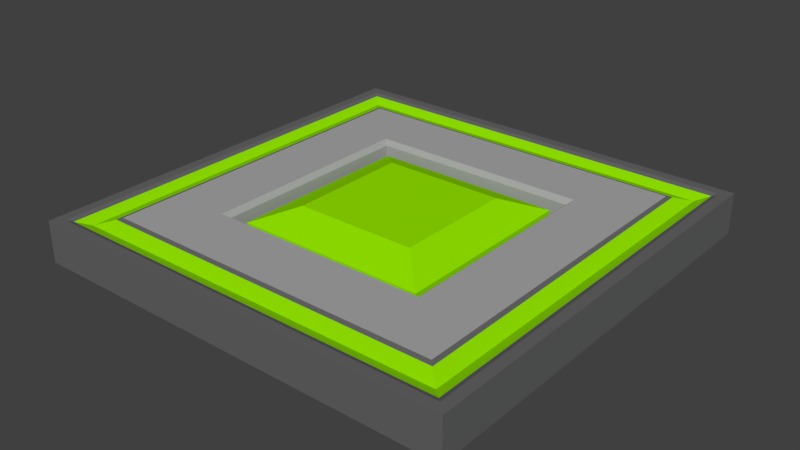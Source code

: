 # Source: button.blend  (saved by Blender 2.78.0; exported with 4.5.12 LTS)
import bpy
from mathutils import Matrix  # noqa: F401  (used for matrix-valued properties, if any)

bpy.ops.wm.read_factory_settings(use_empty=True)
scene = bpy.context.scene
scene.name = 'Scene'

# ---- collections
col_collection_1 = bpy.data.collections.new('Collection 1'); scene.collection.children.link(col_collection_1)

# ---- materials (node trees are filled in below, after node groups)
mat_material_001 = bpy.data.materials.new('Material.001')
mat_material_001.alpha_threshold = 0.0
mat_material_001.use_transparent_shadow = False
mat_material_001.diffuse_color = (0.1329, 0.1329, 0.1329, 1.0)
mat_material_001.roughness = 0.5
mat_material_001.specular_intensity = 1.0
mat_material_004 = bpy.data.materials.new('Material.004')
mat_material_004.alpha_threshold = 0.0
mat_material_004.use_transparent_shadow = False
mat_material_004.diffuse_color = (0.3033, 0.8, 0.0, 1.0)
mat_material_004.roughness = 0.5
mat_material_009 = bpy.data.materials.new('Material.009')
mat_material_009.alpha_threshold = 0.0
mat_material_009.use_transparent_shadow = False
mat_material_009.diffuse_color = (0.3931, 0.3931, 0.3931, 1.0)
mat_material_009.roughness = 0.5

# ---- material node trees

# ---- world
world_world = bpy.data.worlds.new('World'); scene.world = world_world
world_world.color = (0.05088, 0.05088, 0.05088)
world_world.use_sun_shadow = False
world_world.sun_shadow_jitter_overblur = 0.0
world_world.cycles.sampling_method = 'MANUAL'

# ---- meshes
me_cube_001 = bpy.data.meshes.new('Cube.001')
me_cube_001.from_pydata([(-1.0, -1.0, -1.14), (-1.0, -1.0, 0.8603), (-1.0, 1.0, -1.14), (-1.0, 1.0, 0.8603), (1.0, -1.0, -1.14), (1.0, -1.0, 0.8603), (1.0, 1.0, -1.14), (1.0, 1.0, 0.8603), (-0.9221, -0.9221, 0.556), (-0.9221, 0.9221, 0.556), (0.9221, 0.9221, 0.556), (0.9221, -0.9221, 0.556), (-0.8318, -0.8318, 0.8603), (-0.8318, 0.8318, 0.8603), (0.8318, 0.8318, 0.8603), (0.8318, -0.8318, 0.8603), (-1.05, 1.05, -1.14), (-1.05, -1.05, -1.14), (-1.05, -1.05, 0.8603), (-1.05, 1.05, 0.8603), (1.05, 1.05, -1.14), (1.05, 1.05, 0.8603), (1.05, -1.05, -1.14), (1.05, -1.05, 0.8603), (-0.5148, -0.5148, -0.5785), (-0.5148, 0.5148, -0.5785), (0.5148, 0.5148, -0.5785), (0.5148, -0.5148, -0.5785), (-0.4656, -0.4656, -0.5785), (-0.4656, 0.4656, -0.5785), (0.4656, 0.4656, -0.5785), (0.4656, -0.4656, -0.5785), (-0.4656, -0.4656, 0.3935), (-0.4656, 0.4656, 0.3935), (0.4656, 0.4656, 0.3935), (0.4656, -0.4656, 0.3935), (-0.296, -0.296, 1.09), (-0.296, 0.296, 1.09), (0.296, 0.296, 1.09), (0.296, -0.296, 1.09), (-0.5392, -0.5392, 0.8603), (-0.5148, -0.5148, 0.6366), (-0.5148, 0.5148, 0.6366), (-0.5392, 0.5392, 0.8603), (0.5148, 0.5148, 0.6366), (0.5392, 0.5392, 0.8603), (0.5148, -0.5148, 0.6366), (0.5392, -0.5392, 0.8603), (-0.8526, -0.8526, 0.7902), (-0.8526, 0.8526, 0.7902), (0.8526, -0.8526, 0.7902), (0.8526, 0.8526, 0.7902), (0.977, 0.977, 0.7704), (0.977, -0.977, 0.7704), (-0.977, -0.977, 0.7704), (-0.977, 0.977, 0.7704)], [], [(1, 3, 19, 18), (6, 2, 16, 20), (7, 5, 23, 21), (0, 4, 22, 17), (2, 6, 4, 0), (53, 52, 10, 11), (49, 48, 12, 13), (55, 54, 8, 9), (54, 53, 11, 8), (52, 55, 9, 10), (42, 41, 24, 25), (48, 50, 15, 12), (51, 49, 13, 14), (50, 51, 14, 15), (17, 18, 19, 16), (16, 19, 21, 20), (20, 21, 23, 22), (22, 23, 18, 17), (5, 1, 18, 23), (2, 0, 17, 16), (4, 6, 20, 22), (3, 7, 21, 19), (12, 15, 47, 40), (44, 42, 25, 26), (46, 44, 26, 27), (41, 46, 27, 24), (27, 26, 30, 31), (15, 14, 45, 47), (14, 13, 43, 45), (29, 28, 32, 33), (25, 24, 28, 29), (24, 27, 31, 28), (26, 25, 29, 30), (32, 35, 39, 36), (28, 31, 35, 32), (30, 29, 33, 34), (31, 30, 34, 35), (38, 37, 36, 39), (34, 33, 37, 38), (35, 34, 38, 39), (33, 32, 36, 37), (41, 42, 43, 40), (42, 44, 45, 43), (44, 46, 47, 45), (46, 41, 40, 47), (13, 12, 40, 43), (11, 10, 51, 50), (10, 9, 49, 51), (8, 11, 50, 48), (9, 8, 48, 49), (7, 3, 55, 52), (1, 5, 53, 54), (3, 1, 54, 55), (5, 7, 52, 53)])
me_cube_001.polygons.foreach_set('material_index', [0, 0, 0, 0, 0, 1, 0, 1, 1, 1, 2, 0, 0, 0, 0, 0, 0, 0, 0, 0, 0, 0, 2, 2, 2, 2, 0, 2, 2, 1, 0, 0, 0, 1, 1, 1, 1, 1, 1, 1, 1, 2, 2, 2, 2, 2, 1, 1, 1, 1, 0, 0, 0, 0])
me_cube_001.materials.append(mat_material_001)
me_cube_001.materials.append(mat_material_004)
me_cube_001.materials.append(mat_material_009)
me_cube_001.use_remesh_preserve_volume = False
me_cube_001.use_remesh_preserve_attributes = False
me_cube_001.use_mirror_vertex_groups = False
me_cube_001.update()

# ---- objects
ob_cube = bpy.data.objects.new('Cube', me_cube_001)

# ---- transforms, parenting, visibility, modifiers, constraints
ob_cube.location = (-7.42e-10, -3.71e-10, -0.03029)
ob_cube.scale = (1.0, 1.0, 0.1)
ob_cube.lineart.crease_threshold = 0.0

# ---- collection membership
col_collection_1.objects.link(ob_cube)

# ---- scene / render settings (as saved in the file)
scene.frame_start = 1; scene.frame_end = 250; scene.frame_set(1)
scene.render.engine = 'BLENDER_EEVEE_NEXT'
scene.render.dither_intensity = 0.0
scene.cycles.use_denoising = False
scene.cycles.samples = 128
scene.cycles.sampling_pattern = 'TABULATED_SOBOL'
scene.cycles.light_sampling_threshold = 0.0
scene.cycles.use_adaptive_sampling = False
scene.cycles.use_light_tree = False
scene.cycles.blur_glossy = 0.0
scene.cycles.sample_clamp_indirect = 0.0
scene.view_settings.view_transform = 'Standard'
bpy.context.view_layer.update()

# ---- added for rendering (the .blend has no active camera and no usable light): camera, sun
cam_auto = bpy.data.cameras.new('AutoCamera')
cam_auto.lens = 50.0
cam_auto.sensor_width = 36.0
cam_auto.clip_end = 1000.0
ob_auto_camera = bpy.data.objects.new('AutoCamera', cam_auto)
scene.collection.objects.link(ob_auto_camera)
ob_auto_camera.location = (2.75551, -3.30661, 2.17161)
ob_auto_camera.rotation_euler = (1.09748, -7.21219e-08, 0.694738)
scene.camera = ob_auto_camera
light_auto_sun = bpy.data.lights.new('AutoSun', 'SUN')
light_auto_sun.energy = 3.0
light_auto_sun.angle = 0.0523599
ob_auto_sun = bpy.data.objects.new('AutoSun', light_auto_sun)
scene.collection.objects.link(ob_auto_sun)
ob_auto_sun.rotation_euler = (0.872665, 0.174533, 0.523599)
bpy.context.view_layer.update()
